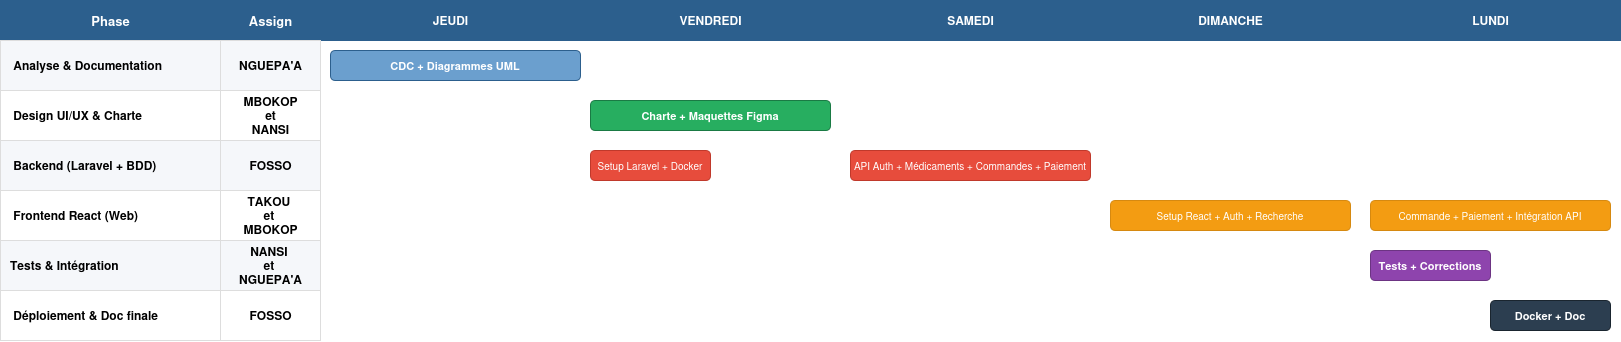

The diagram above was exported from draw.io. Its source (the exported page's mxGraphModel, read from the mxfile embedded in the PNG):
<mxGraphModel dx="1407" dy="879" grid="1" gridSize="10" guides="1" tooltips="1" connect="1" arrows="1" fold="1" page="1" pageScale="1" pageWidth="850" pageHeight="1100" math="0" shadow="0">
  <root>
    <mxCell id="0" />
    <mxCell id="1" parent="0" />
    <mxCell id="bocZNsqkF47VfvcR1iMT-62" parent="1" style="text;html=1;strokeColor=#2C5F8D;fillColor=#2C5F8D;align=center;verticalAlign=middle;fontStyle=1;fontColor=#FFFFFF;fontSize=13;" value="Phase" vertex="1">
      <mxGeometry height="40" width="220" x="660" y="470" as="geometry" />
    </mxCell>
    <mxCell id="bocZNsqkF47VfvcR1iMT-63" parent="1" style="text;html=1;strokeColor=#2C5F8D;fillColor=#2C5F8D;align=center;verticalAlign=middle;fontStyle=1;fontColor=#FFFFFF;fontSize=13;" value="Assign" vertex="1">
      <mxGeometry height="40" width="100" x="880" y="470" as="geometry" />
    </mxCell>
    <mxCell id="bocZNsqkF47VfvcR1iMT-64" parent="1" style="text;html=1;strokeColor=#2C5F8D;fillColor=#2C5F8D;align=center;verticalAlign=middle;fontStyle=1;fontColor=#FFFFFF;fontSize=12;" value="&lt;span style=&quot;color: rgb(255, 255, 255);&quot;&gt;JEUDI&lt;/span&gt;" vertex="1">
      <mxGeometry height="40" width="260" x="980" y="470" as="geometry" />
    </mxCell>
    <mxCell id="bocZNsqkF47VfvcR1iMT-65" parent="1" style="text;html=1;strokeColor=#2C5F8D;fillColor=#2C5F8D;align=center;verticalAlign=middle;fontStyle=1;fontColor=#FFFFFF;fontSize=12;" value="&lt;span style=&quot;color: rgb(255, 255, 255);&quot;&gt;VENDREDI&lt;/span&gt;" vertex="1">
      <mxGeometry height="40" width="260" x="1240" y="470" as="geometry" />
    </mxCell>
    <mxCell id="bocZNsqkF47VfvcR1iMT-66" parent="1" style="text;html=1;strokeColor=#2C5F8D;fillColor=#2C5F8D;align=center;verticalAlign=middle;fontStyle=1;fontColor=#FFFFFF;fontSize=12;" value="SAMEDI" vertex="1">
      <mxGeometry height="40" width="260" x="1500" y="470" as="geometry" />
    </mxCell>
    <mxCell id="bocZNsqkF47VfvcR1iMT-67" parent="1" style="text;html=1;strokeColor=#2C5F8D;fillColor=#2C5F8D;align=center;verticalAlign=middle;fontStyle=1;fontColor=#FFFFFF;fontSize=12;" value="DIMANCHE" vertex="1">
      <mxGeometry height="40" width="260" x="1760" y="470" as="geometry" />
    </mxCell>
    <mxCell id="bocZNsqkF47VfvcR1iMT-68" parent="1" style="text;html=1;strokeColor=#2C5F8D;fillColor=#2C5F8D;align=center;verticalAlign=middle;fontStyle=1;fontColor=#FFFFFF;fontSize=12;" value="LUNDI" vertex="1">
      <mxGeometry height="40" width="260" x="2020" y="470" as="geometry" />
    </mxCell>
    <mxCell id="bocZNsqkF47VfvcR1iMT-69" parent="1" style="text;html=1;strokeColor=#ddd;fillColor=#F5F7FA;align=left;verticalAlign=middle;fontSize=12;fontStyle=1;spacingLeft=8;" value="&amp;nbsp;Analyse &amp;amp; Documentation" vertex="1">
      <mxGeometry height="50" width="220" x="660" y="510" as="geometry" />
    </mxCell>
    <mxCell id="bocZNsqkF47VfvcR1iMT-70" parent="1" style="text;html=1;strokeColor=#ddd;fillColor=#F5F7FA;align=center;verticalAlign=middle;fontSize=12;fontStyle=1;" value="NGUEPA'A" vertex="1">
      <mxGeometry height="50" width="100" x="880" y="510" as="geometry" />
    </mxCell>
    <mxCell id="bocZNsqkF47VfvcR1iMT-71" parent="1" style="rounded=1;whiteSpace=wrap;html=1;fillColor=#6B9FCE;strokeColor=#2C5F8D;fontColor=#FFFFFF;fontSize=11;fontStyle=1;" value="CDC + Diagrammes UML" vertex="1">
      <mxGeometry height="30" width="250" x="990" y="520" as="geometry" />
    </mxCell>
    <mxCell id="bocZNsqkF47VfvcR1iMT-72" parent="1" style="text;html=1;strokeColor=#ddd;fillColor=#FFFFFF;align=left;verticalAlign=middle;fontSize=12;fontStyle=1;spacingLeft=8;" value="&amp;nbsp;Design UI/UX &amp;amp; Charte" vertex="1">
      <mxGeometry height="50" width="220" x="660" y="560" as="geometry" />
    </mxCell>
    <mxCell id="bocZNsqkF47VfvcR1iMT-73" parent="1" style="text;html=1;strokeColor=#ddd;fillColor=#FFFFFF;align=center;verticalAlign=middle;fontSize=12;fontStyle=1;" value="MBOKOP&lt;div&gt;et&lt;/div&gt;&lt;div&gt;NANSI&lt;/div&gt;" vertex="1">
      <mxGeometry height="50" width="100" x="880" y="560" as="geometry" />
    </mxCell>
    <mxCell id="bocZNsqkF47VfvcR1iMT-74" parent="1" style="rounded=1;whiteSpace=wrap;html=1;fillColor=#27AE60;strokeColor=#1a7a44;fontColor=#FFFFFF;fontSize=11;fontStyle=1;" value="Charte + Maquettes Figma" vertex="1">
      <mxGeometry height="30" width="240" x="1250" y="570" as="geometry" />
    </mxCell>
    <mxCell id="bocZNsqkF47VfvcR1iMT-75" parent="1" style="text;html=1;strokeColor=#ddd;fillColor=#F5F7FA;align=left;verticalAlign=middle;fontSize=12;fontStyle=1;spacingLeft=8;" value="&amp;nbsp;Backend (Laravel + BDD)" vertex="1">
      <mxGeometry height="50" width="220" x="660" y="610" as="geometry" />
    </mxCell>
    <mxCell id="bocZNsqkF47VfvcR1iMT-76" parent="1" style="text;html=1;strokeColor=#ddd;fillColor=#F5F7FA;align=center;verticalAlign=middle;fontSize=12;fontStyle=1;" value="FOSSO" vertex="1">
      <mxGeometry height="50" width="100" x="880" y="610" as="geometry" />
    </mxCell>
    <mxCell id="bocZNsqkF47VfvcR1iMT-77" parent="1" style="rounded=1;whiteSpace=wrap;html=1;fillColor=#E74C3C;strokeColor=#c0392b;fontColor=#FFFFFF;fontSize=10;" value="Setup Laravel + Docker" vertex="1">
      <mxGeometry height="30" width="120" x="1250" y="620" as="geometry" />
    </mxCell>
    <mxCell id="bocZNsqkF47VfvcR1iMT-78" parent="1" style="rounded=1;whiteSpace=wrap;html=1;fillColor=#E74C3C;strokeColor=#c0392b;fontColor=#FFFFFF;fontSize=10;" value="API Auth + Médicaments + Commandes + Paiement" vertex="1">
      <mxGeometry height="30" width="240" x="1510" y="620" as="geometry" />
    </mxCell>
    <mxCell id="bocZNsqkF47VfvcR1iMT-79" parent="1" style="text;html=1;strokeColor=#ddd;fillColor=#FFFFFF;align=left;verticalAlign=middle;fontSize=12;fontStyle=1;spacingLeft=8;" value="&amp;nbsp;Frontend React (Web)" vertex="1">
      <mxGeometry height="50" width="220" x="660" y="660" as="geometry" />
    </mxCell>
    <mxCell id="bocZNsqkF47VfvcR1iMT-80" parent="1" style="text;html=1;strokeColor=#ddd;fillColor=#FFFFFF;align=center;verticalAlign=middle;fontSize=12;fontStyle=1;" value="TAKOU&amp;nbsp;&lt;div&gt;et&amp;nbsp;&lt;/div&gt;&lt;div&gt;MBOKOP&lt;/div&gt;" vertex="1">
      <mxGeometry height="50" width="100" x="880" y="660" as="geometry" />
    </mxCell>
    <mxCell id="bocZNsqkF47VfvcR1iMT-81" parent="1" style="rounded=1;whiteSpace=wrap;html=1;fillColor=#F39C12;strokeColor=#d68910;fontColor=#FFFFFF;fontSize=10;" value="Setup React + Auth + Recherche" vertex="1">
      <mxGeometry height="30" width="240" x="1770" y="670" as="geometry" />
    </mxCell>
    <mxCell id="bocZNsqkF47VfvcR1iMT-82" parent="1" style="rounded=1;whiteSpace=wrap;html=1;fillColor=#F39C12;strokeColor=#d68910;fontColor=#FFFFFF;fontSize=10;" value="Commande + Paiement + Intégration API" vertex="1">
      <mxGeometry height="30" width="240" x="2030" y="670" as="geometry" />
    </mxCell>
    <mxCell id="bocZNsqkF47VfvcR1iMT-83" parent="1" style="text;html=1;strokeColor=#ddd;fillColor=#F5F7FA;align=left;verticalAlign=middle;fontSize=12;fontStyle=1;spacingLeft=8;" value="Tests &amp;amp; Intégration" vertex="1">
      <mxGeometry height="50" width="220" x="660" y="710" as="geometry" />
    </mxCell>
    <mxCell id="bocZNsqkF47VfvcR1iMT-84" parent="1" style="text;html=1;strokeColor=#ddd;fillColor=#F5F7FA;align=center;verticalAlign=middle;fontSize=12;fontStyle=1;" value="NANSI&amp;nbsp;&lt;div&gt;et&amp;nbsp;&lt;/div&gt;&lt;div&gt;NGUEPA'A&lt;/div&gt;" vertex="1">
      <mxGeometry height="50" width="100" x="880" y="710" as="geometry" />
    </mxCell>
    <mxCell id="bocZNsqkF47VfvcR1iMT-85" parent="1" style="rounded=1;whiteSpace=wrap;html=1;fillColor=#8E44AD;strokeColor=#6c3483;fontColor=#FFFFFF;fontSize=11;fontStyle=1;" value="Tests + Corrections" vertex="1">
      <mxGeometry height="30" width="120" x="2030" y="720" as="geometry" />
    </mxCell>
    <mxCell id="bocZNsqkF47VfvcR1iMT-86" parent="1" style="text;html=1;strokeColor=#ddd;fillColor=#FFFFFF;align=left;verticalAlign=middle;fontSize=12;fontStyle=1;spacingLeft=8;" value="&amp;nbsp;Déploiement &amp;amp; Doc finale" vertex="1">
      <mxGeometry height="50" width="220" x="660" y="760" as="geometry" />
    </mxCell>
    <mxCell id="bocZNsqkF47VfvcR1iMT-87" parent="1" style="text;html=1;strokeColor=#ddd;fillColor=#FFFFFF;align=center;verticalAlign=middle;fontSize=12;fontStyle=1;" value="FOSSO" vertex="1">
      <mxGeometry height="50" width="100" x="880" y="760" as="geometry" />
    </mxCell>
    <mxCell id="bocZNsqkF47VfvcR1iMT-88" parent="1" style="rounded=1;whiteSpace=wrap;html=1;fillColor=#2C3E50;strokeColor=#1a252f;fontColor=#FFFFFF;fontSize=11;fontStyle=1;" value="Docker + Doc" vertex="1">
      <mxGeometry height="30" width="120" x="2150" y="770" as="geometry" />
    </mxCell>
  </root>
</mxGraphModel>